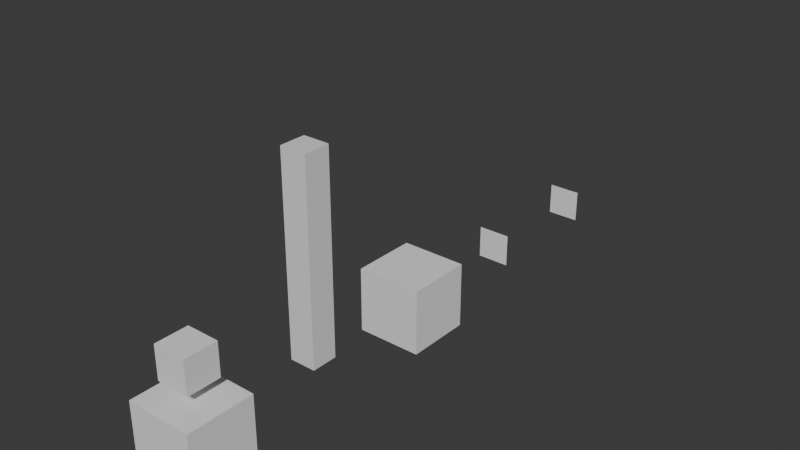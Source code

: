 # Source: usd_anim_test.blend  (saved by Blender 4.4.25; exported with 4.5.12 LTS)
import bpy
from mathutils import Matrix  # noqa: F401  (used for matrix-valued properties, if any)

bpy.ops.wm.read_factory_settings(use_empty=True)
scene = bpy.context.scene
scene.name = 'Scene'

# ---- collections
col_collection = bpy.data.collections.new('Collection'); scene.collection.children.link(col_collection)

# ---- materials (node trees are filled in below, after node groups)
mat_material = bpy.data.materials.new('Material')
mat_material.alpha_threshold = 0.0
mat_material.use_transparent_shadow = False
mat_material.roughness = 0.5
mat_material.line_color = (0.0, 0.0, 0.0, 1.0)

# ---- material node trees
mat_material.use_nodes = True; mat_material.node_tree.nodes.clear()
_N = mat_material.node_tree.nodes; _L = mat_material.node_tree.links
n0 = _N.new('ShaderNodeOutputMaterial'); n0.name = 'Material Output'; n0.location = (300, 300)
n1 = _N.new('ShaderNodeBsdfPrincipled'); n1.name = 'Principled BSDF'; n1.location = (10, 300)
n1.inputs[3].default_value = 1.45
_L.new(n1.outputs[0], n0.inputs[0])
n0.is_active_output = True

# ---- world
world_world = bpy.data.worlds.new('World'); scene.world = world_world
world_world.use_nodes = True; world_world.node_tree.nodes.clear()
_N = world_world.node_tree.nodes; _L = world_world.node_tree.links
n0 = _N.new('ShaderNodeOutputWorld'); n0.name = 'World Output'; n0.location = (300, 300)
n1 = _N.new('ShaderNodeBackground'); n1.name = 'Background'; n1.location = (10, 300)
n1.inputs[0].default_value = (0.05088, 0.05088, 0.05088, 1.0)
_L.new(n1.outputs[0], n0.inputs[0])
n0.is_active_output = True
world_world.color = (0.05088, 0.05088, 0.05088)
world_world.sun_shadow_jitter_overblur = 0.0

# ---- meshes
me_column_anim_armature = bpy.data.meshes.new('column_anim_armature')
me_column_anim_armature.from_pydata([(0.2, 0.2, 3.0), (0.2, 0.2, 0.0), (0.2, -0.2, 3.0), (0.2, -0.2, 0.0), (-0.2, 0.2, 3.0), (-0.2, 0.2, 0.0), (-0.2, -0.2, 3.0), (-0.2, -0.2, 0.0), (0.2, 0.2, 2.7), (0.2, 0.2, 2.4), (0.2, 0.2, 2.1), (0.2, 0.2, 1.8), (0.2, 0.2, 1.5), (0.2, 0.2, 1.2), (0.2, 0.2, 0.9), (0.2, 0.2, 0.6), (0.2, 0.2, 0.3), (-0.2, -0.2, 0.3), (-0.2, -0.2, 0.6), (-0.2, -0.2, 0.9), (-0.2, -0.2, 1.2), (-0.2, -0.2, 1.5), (-0.2, -0.2, 1.8), (-0.2, -0.2, 2.1), (-0.2, -0.2, 2.4), (-0.2, -0.2, 2.7), (0.2, -0.2, 2.7), (0.2, -0.2, 2.4), (0.2, -0.2, 2.1), (0.2, -0.2, 1.8), (0.2, -0.2, 1.5), (0.2, -0.2, 1.2), (0.2, -0.2, 0.9), (0.2, -0.2, 0.6), (0.2, -0.2, 0.3), (-0.2, 0.2, 2.7), (-0.2, 0.2, 2.4), (-0.2, 0.2, 2.1), (-0.2, 0.2, 1.8), (-0.2, 0.2, 1.5), (-0.2, 0.2, 1.2), (-0.2, 0.2, 0.9), (-0.2, 0.2, 0.6), (-0.2, 0.2, 0.3)], [], [(0, 4, 6, 2), (26, 2, 6, 25), (25, 6, 4, 35), (5, 1, 3, 7), (8, 0, 2, 26), (35, 4, 0, 8), (5, 43, 16, 1), (43, 42, 15, 16), (42, 41, 14, 15), (41, 40, 13, 14), (40, 39, 12, 13), (39, 38, 11, 12), (38, 37, 10, 11), (37, 36, 9, 10), (36, 35, 8, 9), (1, 16, 34, 3), (16, 15, 33, 34), (15, 14, 32, 33), (14, 13, 31, 32), (13, 12, 30, 31), (12, 11, 29, 30), (11, 10, 28, 29), (10, 9, 27, 28), (9, 8, 26, 27), (7, 17, 43, 5), (17, 18, 42, 43), (18, 19, 41, 42), (19, 20, 40, 41), (20, 21, 39, 40), (21, 22, 38, 39), (22, 23, 37, 38), (23, 24, 36, 37), (24, 25, 35, 36), (3, 34, 17, 7), (34, 33, 18, 17), (33, 32, 19, 18), (32, 31, 20, 19), (31, 30, 21, 20), (30, 29, 22, 21), (29, 28, 23, 22), (28, 27, 24, 23), (27, 26, 25, 24)])
_uv = me_column_anim_armature.uv_layers.new(name='UVMap')
_uv.uv.foreach_set('vector', [0.625, 0.5, 0.875, 0.5, 0.875, 0.75, 0.625, 0.75, 0.6, 0.75, 0.625, 0.75, 0.625, 1.0, 0.6, 1.0, 0.6, 0.0, 0.625, 0.0, 0.625, 0.25, 0.6, 0.25, 0.125, 0.5, 0.375, 0.5, 0.375, 0.75, 0.125, 0.75, 0.6, 0.5, 0.625, 0.5, 0.625, 0.75, 0.6, 0.75, 0.6, 0.25, 0.625, 0.25, 0.625, 0.5, 0.6, 0.5, 0.375, 0.25, 0.4, 0.25, 0.4, 0.5, 0.375, 0.5, 0.4, 0.25, 0.425, 0.25, 0.425, 0.5, 0.4, 0.5, 0.425, 0.25, 0.45, 0.25, 0.45, 0.5, 0.425, 0.5, 0.45, 0.25, 0.475, 0.25, 0.475, 0.5, 0.45, 0.5, 0.475, 0.25, 0.5, 0.25, 0.5, 0.5, 0.475, 0.5, 0.5, 0.25, 0.525, 0.25, 0.525, 0.5, 0.5, 0.5, 0.525, 0.25, 0.55, 0.25, 0.55, 0.5, 0.525, 0.5, 0.55, 0.25, 0.575, 0.25, 0.575, 0.5, 0.55, 0.5, 0.575, 0.25, 0.6, 0.25, 0.6, 0.5, 0.575, 0.5, 0.375, 0.5, 0.4, 0.5, 0.4, 0.75, 0.375, 0.75, 0.4, 0.5, 0.425, 0.5, 0.425, 0.75, 0.4, 0.75, 0.425, 0.5, 0.45, 0.5, 0.45, 0.75, 0.425, 0.75, 0.45, 0.5, 0.475, 0.5, 0.475, 0.75, 0.45, 0.75, 0.475, 0.5, 0.5, 0.5, 0.5, 0.75, 0.475, 0.75, 0.5, 0.5, 0.525, 0.5, 0.525, 0.75, 0.5, 0.75, 0.525, 0.5, 0.55, 0.5, 0.55, 0.75, 0.525, 0.75, 0.55, 0.5, 0.575, 0.5, 0.575, 0.75, 0.55, 0.75, 0.575, 0.5, 0.6, 0.5, 0.6, 0.75, 0.575, 0.75, 0.375, 0.0, 0.4, 0.0, 0.4, 0.25, 0.375, 0.25, 0.4, 0.0, 0.425, 0.0, 0.425, 0.25, 0.4, 0.25, 0.425, 0.0, 0.45, 0.0, 0.45, 0.25, 0.425, 0.25, 0.45, 0.0, 0.475, 0.0, 0.475, 0.25, 0.45, 0.25, 0.475, 0.0, 0.5, 0.0, 0.5, 0.25, 0.475, 0.25, 0.5, 0.0, 0.525, 0.0, 0.525, 0.25, 0.5, 0.25, 0.525, 0.0, 0.55, 0.0, 0.55, 0.25, 0.525, 0.25, 0.55, 0.0, 0.575, 0.0, 0.575, 0.25, 0.55, 0.25, 0.575, 0.0, 0.6, 0.0, 0.6, 0.25, 0.575, 0.25, 0.375, 0.75, 0.4, 0.75, 0.4, 1.0, 0.375, 1.0, 0.4, 0.75, 0.425, 0.75, 0.425, 1.0, 0.4, 1.0, 0.425, 0.75, 0.45, 0.75, 0.45, 1.0, 0.425, 1.0, 0.45, 0.75, 0.475, 0.75, 0.475, 1.0, 0.45, 1.0, 0.475, 0.75, 0.5, 0.75, 0.5, 1.0, 0.475, 1.0, 0.5, 0.75, 0.525, 0.75, 0.525, 1.0, 0.5, 1.0, 0.525, 0.75, 0.55, 0.75, 0.55, 1.0, 0.525, 1.0, 0.55, 0.75, 0.575, 0.75, 0.575, 1.0, 0.55, 1.0, 0.575, 0.75, 0.6, 0.75, 0.6, 1.0, 0.575, 1.0])
me_column_anim_armature.materials.append(mat_material)
me_column_anim_armature.use_mirror_vertex_groups = False
me_column_anim_armature.update()
me_cube_anim_xform_mesh = bpy.data.meshes.new('cube_anim_xform_mesh')
me_cube_anim_xform_mesh.from_pydata([(-0.5, -0.5, -0.5), (-0.5, -0.5, 0.5), (-0.5, 0.5, -0.5), (-0.5, 0.5, 0.5), (0.5, -0.5, -0.5), (0.5, -0.5, 0.5), (0.5, 0.5, -0.5), (0.5, 0.5, 0.5)], [], [(0, 1, 3, 2), (2, 3, 7, 6), (6, 7, 5, 4), (4, 5, 1, 0), (2, 6, 4, 0), (7, 3, 1, 5)])
_uv = me_cube_anim_xform_mesh.uv_layers.new(name='UVMap')
_uv.uv.foreach_set('vector', [0.375, 0.0, 0.625, 0.0, 0.625, 0.25, 0.375, 0.25, 0.375, 0.25, 0.625, 0.25, 0.625, 0.5, 0.375, 0.5, 0.375, 0.5, 0.625, 0.5, 0.625, 0.75, 0.375, 0.75, 0.375, 0.75, 0.625, 0.75, 0.625, 1.0, 0.375, 1.0, 0.125, 0.5, 0.375, 0.5, 0.375, 0.75, 0.125, 0.75, 0.625, 0.5, 0.875, 0.5, 0.875, 0.75, 0.625, 0.75])
me_cube_anim_xform_mesh.update()
me_cube_anim_keys = bpy.data.meshes.new('cube_anim_keys')
me_cube_anim_keys.from_pydata([(-0.5, -0.5, -0.5), (-0.5, -0.5, 0.5), (-0.5, 0.5, -0.5), (-0.5, 0.5, 0.5), (0.5, -0.5, -0.5), (0.5, -0.5, 0.5), (0.5, 0.5, -0.5), (0.5, 0.5, 0.5)], [], [(0, 1, 3, 2), (2, 3, 7, 6), (6, 7, 5, 4), (4, 5, 1, 0), (2, 6, 4, 0), (7, 3, 1, 5)])
_uv = me_cube_anim_keys.uv_layers.new(name='UVMap')
_uv.uv.foreach_set('vector', [0.375, 0.0, 0.625, 0.0, 0.625, 0.25, 0.375, 0.25, 0.375, 0.25, 0.625, 0.25, 0.625, 0.5, 0.375, 0.5, 0.375, 0.5, 0.625, 0.5, 0.625, 0.75, 0.375, 0.75, 0.375, 0.75, 0.625, 0.75, 0.625, 1.0, 0.375, 1.0, 0.125, 0.5, 0.375, 0.5, 0.375, 0.75, 0.125, 0.75, 0.625, 0.5, 0.875, 0.5, 0.875, 0.75, 0.625, 0.75])
me_cube_anim_keys.update()
me_side_a = bpy.data.meshes.new('side_a')
me_side_a.from_pydata([(-0.25, 0.0, -0.25), (0.25, 0.0, -0.25), (-0.25, 0.0, 0.25), (0.25, 0.0, 0.25)], [], [(0, 1, 3, 2)])
_uv = me_side_a.uv_layers.new(name='UVMap')
_uv.uv.foreach_set('vector', [0.0, 0.0, 1.0, 0.0, 1.0, 1.0, 0.0, 1.0])
me_side_a.update()
me_side_b = bpy.data.meshes.new('side_b')
me_side_b.from_pydata([(-0.25, 0.0, -0.25), (0.25, 0.0, -0.25), (-0.25, 0.0, 0.25), (0.25, 0.0, 0.25)], [], [(0, 1, 3, 2)])
_uv = me_side_b.uv_layers.new(name='UVMap')
_uv.uv.foreach_set('vector', [0.0, 0.0, 1.0, 0.0, 1.0, 1.0, 0.0, 1.0])
me_side_b.update()
me_cube_anim_child_mesh = bpy.data.meshes.new('cube_anim_child_mesh')
me_cube_anim_child_mesh.from_pydata([(-0.25, -0.25, -0.25), (-0.25, -0.25, 0.25), (-0.25, 0.25, -0.25), (-0.25, 0.25, 0.25), (0.25, -0.25, -0.25), (0.25, -0.25, 0.25), (0.25, 0.25, -0.25), (0.25, 0.25, 0.25)], [], [(0, 1, 3, 2), (2, 3, 7, 6), (6, 7, 5, 4), (4, 5, 1, 0), (2, 6, 4, 0), (7, 3, 1, 5)])
_uv = me_cube_anim_child_mesh.uv_layers.new(name='UVMap')
_uv.uv.foreach_set('vector', [0.375, 0.0, 0.625, 0.0, 0.625, 0.25, 0.375, 0.25, 0.375, 0.25, 0.625, 0.25, 0.625, 0.5, 0.375, 0.5, 0.375, 0.5, 0.625, 0.5, 0.625, 0.75, 0.375, 0.75, 0.375, 0.75, 0.625, 0.75, 0.625, 1.0, 0.375, 1.0, 0.125, 0.5, 0.375, 0.5, 0.375, 0.75, 0.125, 0.75, 0.625, 0.5, 0.875, 0.5, 0.875, 0.75, 0.625, 0.75])
me_cube_anim_child_mesh.update()
arm_armature = bpy.data.armatures.new('Armature')  # bones are not reproduced
arm_armature2 = bpy.data.armatures.new('Armature2')  # bones are not reproduced

# ---- objects
ob_column_anim_armature = bpy.data.objects.new('column_anim_armature', me_column_anim_armature)
ob_armature = bpy.data.objects.new('Armature', arm_armature)
ob_cube_anim_xform = bpy.data.objects.new('cube_anim_xform', me_cube_anim_xform_mesh)
ob_cube_anim_keys = bpy.data.objects.new('cube_anim_keys', me_cube_anim_keys)
ob_side_a = bpy.data.objects.new('side_a', me_side_a)
ob_side_b = bpy.data.objects.new('side_b', me_side_b)
ob_armature2 = bpy.data.objects.new('Armature2', arm_armature2)
ob_cube_anim_child = bpy.data.objects.new('cube_anim_child', me_cube_anim_child_mesh)

# ---- transforms, parenting, visibility, modifiers, constraints
ob_column_anim_armature.parent = ob_armature
ob_column_anim_armature.location = (0.0, 0.0, 0.0)
ob_column_anim_armature.lock_rotations_4d = False
ob_column_anim_armature.empty_display_type = 'ARROWS'
ob_column_anim_armature.lineart.crease_threshold = 0.0
_vg = ob_column_anim_armature.vertex_groups.new(name='Bone')
for _i, _w in zip([1, 3, 5, 7, 13, 14, 15, 16, 17, 18, 19, 20, 31, 32, 33, 34, 40, 41, 42, 43], [0.9992, 0.9991, 0.9991, 0.9992, 0.1347, 0.8637, 0.9785, 0.9966, 0.9966, 0.9785, 0.8637, 0.1347, 0.1347, 0.8637, 0.9785, 0.9966, 0.1347, 0.8637, 0.9785, 0.9966]): _vg.add([_i], _w, 'REPLACE')
_vg = ob_column_anim_armature.vertex_groups.new(name='Bone.001')
for _i, _w in zip([11, 12, 13, 14, 19, 20, 21, 22, 29, 30, 31, 32, 38, 39, 40, 41], [0.07682, 0.4876, 0.7865, 0.1239, 0.1239, 0.7865, 0.4876, 0.07682, 0.07682, 0.4876, 0.7865, 0.1239, 0.07682, 0.4876, 0.7865, 0.1239]): _vg.add([_i], _w, 'REPLACE')
_vg = ob_column_anim_armature.vertex_groups.new(name='Bone.002')
for _i, _w in zip([10, 11, 12, 13, 20, 21, 22, 23, 28, 29, 30, 31, 37, 38, 39, 40], [0.1239, 0.7865, 0.4876, 0.07682, 0.07682, 0.4876, 0.7865, 0.1239, 0.1239, 0.7865, 0.4876, 0.07682, 0.1239, 0.7865, 0.4876, 0.07682]): _vg.add([_i], _w, 'REPLACE')
_vg = ob_column_anim_armature.vertex_groups.new(name='Bone.003')
for _i, _w in zip([0, 2, 4, 6, 8, 9, 10, 11, 22, 23, 24, 25, 26, 27, 28, 29, 35, 36, 37, 38], [0.0203, 0.01477, 0.01477, 0.0203, 0.1349, 0.8427, 0.8423, 0.1314, 0.1314, 0.8423, 0.8427, 0.1349, 0.1346, 0.8427, 0.8423, 0.1314, 0.1346, 0.8427, 0.8423, 0.1314]): _vg.add([_i], _w, 'REPLACE')
_vg = ob_column_anim_armature.vertex_groups.new(name='Bone.004')
for _i, _w in zip([0, 2, 4, 6, 8, 9, 24, 25, 26, 27, 35, 36], [0.964, 0.9668, 0.9668, 0.964, 0.8616, 0.1358, 0.1358, 0.8616, 0.862, 0.1358, 0.862, 0.1358]): _vg.add([_i], _w, 'REPLACE')
_m = ob_column_anim_armature.modifiers.new('Armature', 'ARMATURE')
_m.object = ob_armature
ob_armature.location = (0.0, 0.0, 0.0)
ob_armature.show_in_front = True
ob_cube_anim_xform.location = (0.0, -2.0, 0.0)
ob_cube_anim_keys.location = (0.0, 2.0, 0.0)
ob_side_a.parent = ob_armature2
ob_side_a.matrix_parent_inverse = Matrix(((1.0, -0.0, 0.0, -0.0), (-0.0, 1.0, -0.0, -5.0), (0.0, -0.0, 1.0, -0.0), (-0.0, 0.0, -0.0, 1.0)))
ob_side_a.location = (0.0, 4.0, 0.0)
_m = ob_side_a.modifiers.new('Armature', 'ARMATURE')
_m.object = ob_armature2
ob_side_b.parent = ob_armature2
ob_side_b.matrix_parent_inverse = Matrix(((1.0, -0.0, 0.0, -0.0), (-0.0, 1.0, -0.0, -5.0), (0.0, -0.0, 1.0, -0.0), (-0.0, 0.0, -0.0, 1.0)))
ob_side_b.location = (0.0, 6.0, 0.0)
_m = ob_side_b.modifiers.new('Armature', 'ARMATURE')
_m.object = ob_armature2
ob_armature2.location = (0.0, 5.0, 0.0)
ob_cube_anim_child.parent = ob_cube_anim_xform
ob_cube_anim_child.matrix_parent_inverse = Matrix(((1.0, -0.0, -0.0, -0.0), (-0.0, 1.0, 0.0, 2.0), (-0.0, -0.0, 1.0, -0.0), (-0.0, 0.0, -0.0, 1.0)))
ob_cube_anim_child.location = (0.0, -2.0, 1.0)

# ---- collection membership
col_collection.objects.link(ob_column_anim_armature)
col_collection.objects.link(ob_armature)
col_collection.objects.link(ob_cube_anim_xform)
col_collection.objects.link(ob_cube_anim_keys)
col_collection.objects.link(ob_side_a)
col_collection.objects.link(ob_side_b)
col_collection.objects.link(ob_armature2)
col_collection.objects.link(ob_cube_anim_child)

# ---- scene / render settings (as saved in the file)
scene.frame_start = 1; scene.frame_end = 5; scene.frame_set(1)
scene.render.engine = 'CYCLES'
scene.render.use_high_quality_normals = True
scene.cycles.sampling_pattern = 'TABULATED_SOBOL'
scene.cycles.blur_glossy = 0.1
scene.cycles.max_bounces = 180
scene.cycles.diffuse_bounces = 10
scene.cycles.glossy_bounces = 100
scene.cycles.transmission_bounces = 36
scene.cycles.volume_bounces = 2
scene.cycles.transparent_max_bounces = 19
scene.cycles.sample_clamp_indirect = 0.0
scene.eevee.volumetric_tile_size = '2'
scene.eevee.use_volumetric_shadows = True
scene.eevee.use_gtao = True
scene.eevee.gtao_distance = 0.4
scene.eevee.use_raytracing = True
bpy.context.view_layer.update()

# ---- added for rendering (the .blend has no active camera and no usable light): camera, sun
cam_auto = bpy.data.cameras.new('AutoCamera')
cam_auto.lens = 50.0
cam_auto.sensor_width = 36.0
cam_auto.clip_end = 1000.0
ob_auto_camera = bpy.data.objects.new('AutoCamera', cam_auto)
scene.collection.objects.link(ob_auto_camera)
ob_auto_camera.location = (8.5552, -8.51624, 8.09416)
ob_auto_camera.rotation_euler = (1.09748, -7.21219e-08, 0.694738)
scene.camera = ob_auto_camera
light_auto_sun = bpy.data.lights.new('AutoSun', 'SUN')
light_auto_sun.energy = 3.0
light_auto_sun.angle = 0.0523599
ob_auto_sun = bpy.data.objects.new('AutoSun', light_auto_sun)
scene.collection.objects.link(ob_auto_sun)
ob_auto_sun.rotation_euler = (0.872665, 0.174533, 0.523599)
bpy.context.view_layer.update()
